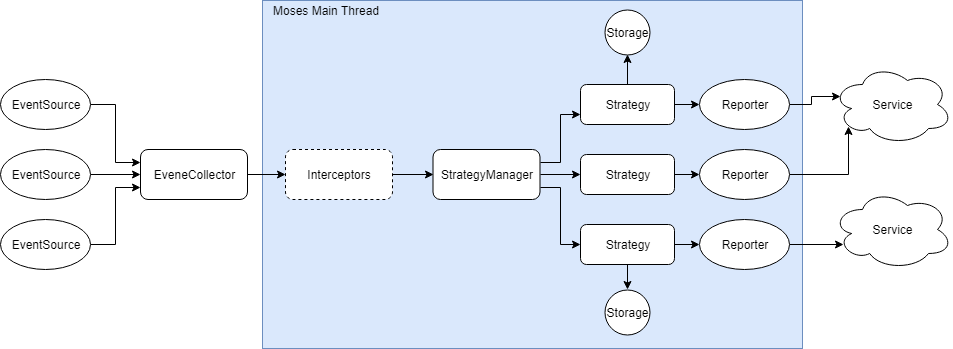

The diagram above was exported from draw.io. Its source (the exported page's mxGraphModel, read from the mxfile embedded in the PNG):
<mxGraphModel dx="754" dy="418" grid="1" gridSize="10" guides="1" tooltips="1" connect="1" arrows="1" fold="1" page="1" pageScale="1" pageWidth="827" pageHeight="1169" math="0" shadow="0">
  <root>
    <mxCell id="0" />
    <mxCell id="1" parent="0" />
    <mxCell id="iHNuZ2X1FDDy1X0JSl9p-54" value="" style="rounded=0;whiteSpace=wrap;html=1;fillColor=#dae8fc;strokeColor=#6c8ebf;" vertex="1" parent="1">
      <mxGeometry x="300" y="71" width="540" height="348" as="geometry" />
    </mxCell>
    <mxCell id="iHNuZ2X1FDDy1X0JSl9p-12" style="edgeStyle=orthogonalEdgeStyle;rounded=0;orthogonalLoop=1;jettySize=auto;html=1;exitX=1;exitY=0.5;exitDx=0;exitDy=0;entryX=0;entryY=0.25;entryDx=0;entryDy=0;" edge="1" parent="1" source="iHNuZ2X1FDDy1X0JSl9p-1" target="iHNuZ2X1FDDy1X0JSl9p-4">
      <mxGeometry relative="1" as="geometry" />
    </mxCell>
    <mxCell id="iHNuZ2X1FDDy1X0JSl9p-1" value="EventSource" style="ellipse;whiteSpace=wrap;html=1;" vertex="1" parent="1">
      <mxGeometry x="38" y="150" width="90" height="50" as="geometry" />
    </mxCell>
    <mxCell id="iHNuZ2X1FDDy1X0JSl9p-13" style="edgeStyle=orthogonalEdgeStyle;rounded=0;orthogonalLoop=1;jettySize=auto;html=1;exitX=1;exitY=0.5;exitDx=0;exitDy=0;entryX=0;entryY=0.5;entryDx=0;entryDy=0;" edge="1" parent="1" source="iHNuZ2X1FDDy1X0JSl9p-2" target="iHNuZ2X1FDDy1X0JSl9p-4">
      <mxGeometry relative="1" as="geometry" />
    </mxCell>
    <mxCell id="iHNuZ2X1FDDy1X0JSl9p-2" value="EventSource" style="ellipse;whiteSpace=wrap;html=1;" vertex="1" parent="1">
      <mxGeometry x="38" y="220" width="90" height="50" as="geometry" />
    </mxCell>
    <mxCell id="iHNuZ2X1FDDy1X0JSl9p-14" style="edgeStyle=orthogonalEdgeStyle;rounded=0;orthogonalLoop=1;jettySize=auto;html=1;exitX=1;exitY=0.5;exitDx=0;exitDy=0;entryX=0;entryY=0.75;entryDx=0;entryDy=0;" edge="1" parent="1" source="iHNuZ2X1FDDy1X0JSl9p-3" target="iHNuZ2X1FDDy1X0JSl9p-4">
      <mxGeometry relative="1" as="geometry" />
    </mxCell>
    <mxCell id="iHNuZ2X1FDDy1X0JSl9p-3" value="EventSource" style="ellipse;whiteSpace=wrap;html=1;" vertex="1" parent="1">
      <mxGeometry x="38" y="290" width="90" height="50" as="geometry" />
    </mxCell>
    <mxCell id="iHNuZ2X1FDDy1X0JSl9p-18" style="edgeStyle=orthogonalEdgeStyle;rounded=0;orthogonalLoop=1;jettySize=auto;html=1;exitX=1;exitY=0.5;exitDx=0;exitDy=0;entryX=0;entryY=0.5;entryDx=0;entryDy=0;" edge="1" parent="1" source="iHNuZ2X1FDDy1X0JSl9p-4" target="iHNuZ2X1FDDy1X0JSl9p-6">
      <mxGeometry relative="1" as="geometry" />
    </mxCell>
    <mxCell id="iHNuZ2X1FDDy1X0JSl9p-4" value="EveneCollector" style="rounded=1;whiteSpace=wrap;html=1;" vertex="1" parent="1">
      <mxGeometry x="178" y="220" width="107" height="50" as="geometry" />
    </mxCell>
    <mxCell id="iHNuZ2X1FDDy1X0JSl9p-19" style="edgeStyle=orthogonalEdgeStyle;rounded=0;orthogonalLoop=1;jettySize=auto;html=1;exitX=1;exitY=0.5;exitDx=0;exitDy=0;entryX=0;entryY=0.5;entryDx=0;entryDy=0;" edge="1" parent="1" source="iHNuZ2X1FDDy1X0JSl9p-6" target="iHNuZ2X1FDDy1X0JSl9p-7">
      <mxGeometry relative="1" as="geometry" />
    </mxCell>
    <mxCell id="iHNuZ2X1FDDy1X0JSl9p-6" value="Interceptors" style="rounded=1;whiteSpace=wrap;html=1;dashed=1;" vertex="1" parent="1">
      <mxGeometry x="323" y="220" width="107" height="50" as="geometry" />
    </mxCell>
    <mxCell id="iHNuZ2X1FDDy1X0JSl9p-23" style="edgeStyle=orthogonalEdgeStyle;rounded=0;orthogonalLoop=1;jettySize=auto;html=1;exitX=1;exitY=0.25;exitDx=0;exitDy=0;entryX=0;entryY=0.75;entryDx=0;entryDy=0;" edge="1" parent="1" source="iHNuZ2X1FDDy1X0JSl9p-7" target="iHNuZ2X1FDDy1X0JSl9p-20">
      <mxGeometry relative="1" as="geometry" />
    </mxCell>
    <mxCell id="iHNuZ2X1FDDy1X0JSl9p-24" style="edgeStyle=orthogonalEdgeStyle;rounded=0;orthogonalLoop=1;jettySize=auto;html=1;exitX=1;exitY=0.5;exitDx=0;exitDy=0;entryX=0;entryY=0.5;entryDx=0;entryDy=0;" edge="1" parent="1" source="iHNuZ2X1FDDy1X0JSl9p-7" target="iHNuZ2X1FDDy1X0JSl9p-21">
      <mxGeometry relative="1" as="geometry" />
    </mxCell>
    <mxCell id="iHNuZ2X1FDDy1X0JSl9p-25" style="edgeStyle=orthogonalEdgeStyle;rounded=0;orthogonalLoop=1;jettySize=auto;html=1;exitX=1;exitY=0.75;exitDx=0;exitDy=0;entryX=0;entryY=0.5;entryDx=0;entryDy=0;" edge="1" parent="1" source="iHNuZ2X1FDDy1X0JSl9p-7" target="iHNuZ2X1FDDy1X0JSl9p-22">
      <mxGeometry relative="1" as="geometry" />
    </mxCell>
    <mxCell id="iHNuZ2X1FDDy1X0JSl9p-7" value="StrategyManager" style="rounded=1;whiteSpace=wrap;html=1;" vertex="1" parent="1">
      <mxGeometry x="470.5" y="220" width="107" height="50" as="geometry" />
    </mxCell>
    <mxCell id="iHNuZ2X1FDDy1X0JSl9p-37" style="edgeStyle=orthogonalEdgeStyle;rounded=0;orthogonalLoop=1;jettySize=auto;html=1;exitX=1;exitY=0.5;exitDx=0;exitDy=0;entryX=0;entryY=0.5;entryDx=0;entryDy=0;" edge="1" parent="1" source="iHNuZ2X1FDDy1X0JSl9p-20" target="iHNuZ2X1FDDy1X0JSl9p-34">
      <mxGeometry relative="1" as="geometry" />
    </mxCell>
    <mxCell id="iHNuZ2X1FDDy1X0JSl9p-41" style="edgeStyle=orthogonalEdgeStyle;rounded=0;orthogonalLoop=1;jettySize=auto;html=1;exitX=0.5;exitY=0;exitDx=0;exitDy=0;entryX=0.5;entryY=1;entryDx=0;entryDy=0;" edge="1" parent="1" source="iHNuZ2X1FDDy1X0JSl9p-20" target="iHNuZ2X1FDDy1X0JSl9p-27">
      <mxGeometry relative="1" as="geometry" />
    </mxCell>
    <mxCell id="iHNuZ2X1FDDy1X0JSl9p-20" value="Strategy" style="rounded=1;whiteSpace=wrap;html=1;" vertex="1" parent="1">
      <mxGeometry x="618" y="155" width="94" height="40" as="geometry" />
    </mxCell>
    <mxCell id="iHNuZ2X1FDDy1X0JSl9p-38" style="edgeStyle=orthogonalEdgeStyle;rounded=0;orthogonalLoop=1;jettySize=auto;html=1;exitX=1;exitY=0.5;exitDx=0;exitDy=0;entryX=0;entryY=0.5;entryDx=0;entryDy=0;" edge="1" parent="1" source="iHNuZ2X1FDDy1X0JSl9p-21" target="iHNuZ2X1FDDy1X0JSl9p-35">
      <mxGeometry relative="1" as="geometry" />
    </mxCell>
    <mxCell id="iHNuZ2X1FDDy1X0JSl9p-21" value="Strategy" style="rounded=1;whiteSpace=wrap;html=1;" vertex="1" parent="1">
      <mxGeometry x="618" y="225" width="94" height="40" as="geometry" />
    </mxCell>
    <mxCell id="iHNuZ2X1FDDy1X0JSl9p-39" style="edgeStyle=orthogonalEdgeStyle;rounded=0;orthogonalLoop=1;jettySize=auto;html=1;exitX=1;exitY=0.5;exitDx=0;exitDy=0;" edge="1" parent="1" source="iHNuZ2X1FDDy1X0JSl9p-22" target="iHNuZ2X1FDDy1X0JSl9p-36">
      <mxGeometry relative="1" as="geometry" />
    </mxCell>
    <mxCell id="iHNuZ2X1FDDy1X0JSl9p-42" style="edgeStyle=orthogonalEdgeStyle;rounded=0;orthogonalLoop=1;jettySize=auto;html=1;exitX=0.5;exitY=1;exitDx=0;exitDy=0;entryX=0.5;entryY=0;entryDx=0;entryDy=0;" edge="1" parent="1" source="iHNuZ2X1FDDy1X0JSl9p-22" target="iHNuZ2X1FDDy1X0JSl9p-30">
      <mxGeometry relative="1" as="geometry" />
    </mxCell>
    <mxCell id="iHNuZ2X1FDDy1X0JSl9p-22" value="Strategy" style="rounded=1;whiteSpace=wrap;html=1;" vertex="1" parent="1">
      <mxGeometry x="618" y="295" width="94" height="40" as="geometry" />
    </mxCell>
    <mxCell id="iHNuZ2X1FDDy1X0JSl9p-27" value="Storage" style="ellipse;whiteSpace=wrap;html=1;aspect=fixed;" vertex="1" parent="1">
      <mxGeometry x="642.5" y="80" width="45" height="45" as="geometry" />
    </mxCell>
    <mxCell id="iHNuZ2X1FDDy1X0JSl9p-30" value="Storage" style="ellipse;whiteSpace=wrap;html=1;aspect=fixed;" vertex="1" parent="1">
      <mxGeometry x="642.5" y="360" width="45" height="45" as="geometry" />
    </mxCell>
    <mxCell id="iHNuZ2X1FDDy1X0JSl9p-51" style="edgeStyle=orthogonalEdgeStyle;rounded=0;orthogonalLoop=1;jettySize=auto;html=1;exitX=1;exitY=0.5;exitDx=0;exitDy=0;entryX=0.07;entryY=0.4;entryDx=0;entryDy=0;entryPerimeter=0;" edge="1" parent="1" source="iHNuZ2X1FDDy1X0JSl9p-34" target="iHNuZ2X1FDDy1X0JSl9p-44">
      <mxGeometry relative="1" as="geometry" />
    </mxCell>
    <mxCell id="iHNuZ2X1FDDy1X0JSl9p-34" value="Reporter" style="ellipse;whiteSpace=wrap;html=1;" vertex="1" parent="1">
      <mxGeometry x="737" y="150" width="90" height="50" as="geometry" />
    </mxCell>
    <mxCell id="iHNuZ2X1FDDy1X0JSl9p-52" style="edgeStyle=orthogonalEdgeStyle;rounded=0;orthogonalLoop=1;jettySize=auto;html=1;exitX=1;exitY=0.5;exitDx=0;exitDy=0;entryX=0.13;entryY=0.77;entryDx=0;entryDy=0;entryPerimeter=0;" edge="1" parent="1" source="iHNuZ2X1FDDy1X0JSl9p-35" target="iHNuZ2X1FDDy1X0JSl9p-44">
      <mxGeometry relative="1" as="geometry" />
    </mxCell>
    <mxCell id="iHNuZ2X1FDDy1X0JSl9p-35" value="Reporter" style="ellipse;whiteSpace=wrap;html=1;" vertex="1" parent="1">
      <mxGeometry x="737" y="220" width="90" height="50" as="geometry" />
    </mxCell>
    <mxCell id="iHNuZ2X1FDDy1X0JSl9p-53" style="edgeStyle=orthogonalEdgeStyle;rounded=0;orthogonalLoop=1;jettySize=auto;html=1;exitX=1;exitY=0.5;exitDx=0;exitDy=0;entryX=0.089;entryY=0.688;entryDx=0;entryDy=0;entryPerimeter=0;" edge="1" parent="1" source="iHNuZ2X1FDDy1X0JSl9p-36" target="iHNuZ2X1FDDy1X0JSl9p-45">
      <mxGeometry relative="1" as="geometry" />
    </mxCell>
    <mxCell id="iHNuZ2X1FDDy1X0JSl9p-36" value="Reporter" style="ellipse;whiteSpace=wrap;html=1;" vertex="1" parent="1">
      <mxGeometry x="737" y="290" width="90" height="50" as="geometry" />
    </mxCell>
    <mxCell id="iHNuZ2X1FDDy1X0JSl9p-44" value="Service" style="ellipse;shape=cloud;whiteSpace=wrap;html=1;" vertex="1" parent="1">
      <mxGeometry x="870" y="135" width="120" height="80" as="geometry" />
    </mxCell>
    <mxCell id="iHNuZ2X1FDDy1X0JSl9p-45" value="Service" style="ellipse;shape=cloud;whiteSpace=wrap;html=1;" vertex="1" parent="1">
      <mxGeometry x="870" y="260" width="120" height="80" as="geometry" />
    </mxCell>
    <mxCell id="iHNuZ2X1FDDy1X0JSl9p-55" value="Moses Main Thread" style="text;html=1;strokeColor=none;fillColor=none;align=center;verticalAlign=middle;whiteSpace=wrap;rounded=0;" vertex="1" parent="1">
      <mxGeometry x="300" y="71" width="127" height="20" as="geometry" />
    </mxCell>
  </root>
</mxGraphModel>